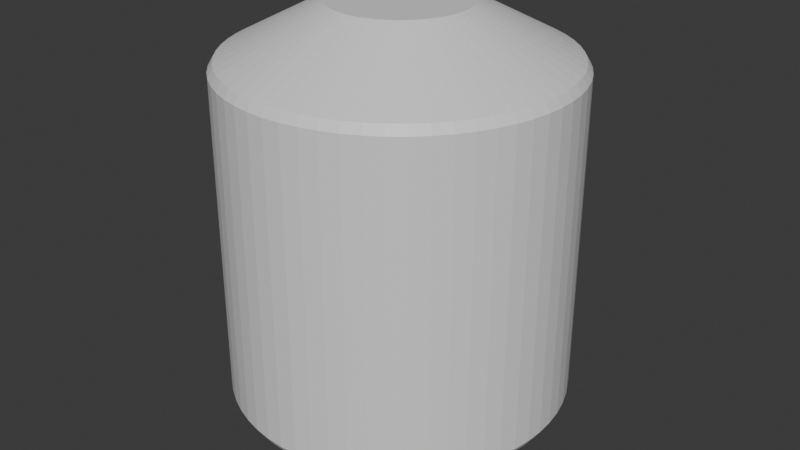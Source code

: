 # Source: module.blend  (saved by Blender 4.3.34; exported with 4.5.12 LTS)
import bpy
from mathutils import Matrix  # noqa: F401  (used for matrix-valued properties, if any)

bpy.ops.wm.read_factory_settings(use_empty=True)
scene = bpy.context.scene
scene.name = 'Scene'

# ---- collections
col_collection = bpy.data.collections.new('Collection'); scene.collection.children.link(col_collection)

# ---- materials (node trees are filled in below, after node groups)
mat_module_material = bpy.data.materials.new('module_material')

# ---- material node trees
mat_module_material.use_nodes = True; mat_module_material.node_tree.nodes.clear()
_N = mat_module_material.node_tree.nodes; _L = mat_module_material.node_tree.links
n0 = _N.new('ShaderNodeBsdfPrincipled'); n0.name = 'Principled BSDF'; n0.location = (10, 300)
n1 = _N.new('ShaderNodeOutputMaterial'); n1.name = 'Material Output'; n1.location = (300, 300)
_L.new(n0.outputs[0], n1.inputs[0])
n1.is_active_output = True

# ---- world
world_world = bpy.data.worlds.new('World'); scene.world = world_world
world_world.use_nodes = True; world_world.node_tree.nodes.clear()
_N = world_world.node_tree.nodes; _L = world_world.node_tree.links
n0 = _N.new('ShaderNodeOutputWorld'); n0.name = 'World Output'; n0.location = (300, 300)
n1 = _N.new('ShaderNodeBackground'); n1.name = 'Background'; n1.location = (10, 300)
n1.inputs[0].default_value = (0.05088, 0.05088, 0.05088, 1.0)
_L.new(n1.outputs[0], n0.inputs[0])
n0.is_active_output = True
world_world.color = (0.05088, 0.05088, 0.05088)
world_world.sun_shadow_jitter_overblur = 0.0

# ---- meshes
me_cylinder = bpy.data.meshes.new('Cylinder')
me_cylinder.from_pydata([(4.069e-10, 0.9697, -1.0), (4.087e-10, 0.9695, 1.0), (0.1014, 0.9643, -1.0), (0.1013, 0.9642, 1.0), (0.2016, 0.9485, -1.0), (0.2016, 0.9483, 1.0), (0.2996, 0.9222, -1.0), (0.2996, 0.9221, 1.0), (0.3944, 0.8858, -1.0), (0.3943, 0.8857, 1.0), (0.4848, 0.8398, -1.0), (0.4848, 0.8396, 1.0), (0.57, 0.7845, -1.0), (0.5699, 0.7844, 1.0), (0.6488, 0.7206, -1.0), (0.6487, 0.7205, 1.0), (0.7206, 0.6488, -1.0), (0.7205, 0.6487, 1.0), (0.7845, 0.57, -1.0), (0.7844, 0.5699, 1.0), (0.8398, 0.4848, -1.0), (0.8396, 0.4848, 1.0), (0.8858, 0.3944, -1.0), (0.8857, 0.3943, 1.0), (0.9222, 0.2996, -1.0), (0.9221, 0.2996, 1.0), (0.9485, 0.2016, -1.0), (0.9483, 0.2016, 1.0), (0.9643, 0.1014, -1.0), (0.9642, 0.1013, 1.0), (0.9697, 9.042e-11, -1.0), (0.9695, 9.082e-11, 1.0), (0.9643, -0.1014, -1.0), (0.9642, -0.1013, 1.0), (0.9485, -0.2016, -1.0), (0.9483, -0.2016, 1.0), (0.9222, -0.2996, -1.0), (0.9221, -0.2996, 1.0), (0.8858, -0.3944, -1.0), (0.8857, -0.3943, 1.0), (0.8398, -0.4848, -1.0), (0.8396, -0.4848, 1.0), (0.7845, -0.57, -1.0), (0.7844, -0.5699, 1.0), (0.7206, -0.6488, -1.0), (0.7205, -0.6487, 1.0), (0.6488, -0.7206, -1.0), (0.6487, -0.7205, 1.0), (0.57, -0.7845, -1.0), (0.5699, -0.7844, 1.0), (0.4848, -0.8398, -1.0), (0.4848, -0.8396, 1.0), (0.3944, -0.8858, -1.0), (0.3943, -0.8857, 1.0), (0.2996, -0.9222, -1.0), (0.2996, -0.9221, 1.0), (0.2016, -0.9485, -1.0), (0.2016, -0.9483, 1.0), (0.1014, -0.9643, -1.0), (0.1013, -0.9642, 1.0), (4.069e-10, -0.9697, -1.0), (4.087e-10, -0.9695, 1.0), (-0.1014, -0.9643, -1.0), (-0.1013, -0.9642, 1.0), (-0.2016, -0.9485, -1.0), (-0.2016, -0.9483, 1.0), (-0.2996, -0.9222, -1.0), (-0.2996, -0.9221, 1.0), (-0.3944, -0.8858, -1.0), (-0.3943, -0.8857, 1.0), (-0.4848, -0.8398, -1.0), (-0.4848, -0.8396, 1.0), (-0.57, -0.7845, -1.0), (-0.5699, -0.7844, 1.0), (-0.6488, -0.7206, -1.0), (-0.6487, -0.7205, 1.0), (-0.7206, -0.6488, -1.0), (-0.7205, -0.6487, 1.0), (-0.7845, -0.57, -1.0), (-0.7844, -0.5699, 1.0), (-0.8398, -0.4848, -1.0), (-0.8396, -0.4848, 1.0), (-0.8858, -0.3944, -1.0), (-0.8857, -0.3943, 1.0), (-0.9222, -0.2996, -1.0), (-0.9221, -0.2996, 1.0), (-0.9485, -0.2016, -1.0), (-0.9483, -0.2016, 1.0), (-0.9643, -0.1014, -1.0), (-0.9642, -0.1013, 1.0), (-0.9697, 9.042e-11, -1.0), (-0.9695, 9.082e-11, 1.0), (-0.9643, 0.1014, -1.0), (-0.9642, 0.1013, 1.0), (-0.9485, 0.2016, -1.0), (-0.9483, 0.2016, 1.0), (-0.9222, 0.2996, -1.0), (-0.9221, 0.2996, 1.0), (-0.8858, 0.3944, -1.0), (-0.8857, 0.3943, 1.0), (-0.8398, 0.4848, -1.0), (-0.8396, 0.4848, 1.0), (-0.7845, 0.57, -1.0), (-0.7844, 0.5699, 1.0), (-0.7206, 0.6488, -1.0), (-0.7205, 0.6487, 1.0), (-0.6488, 0.7206, -1.0), (-0.6487, 0.7205, 1.0), (-0.57, 0.7845, -1.0), (-0.5699, 0.7844, 1.0), (-0.4848, 0.8398, -1.0), (-0.4848, 0.8396, 1.0), (-0.3944, 0.8858, -1.0), (-0.3943, 0.8857, 1.0), (-0.2996, 0.9222, -1.0), (-0.2996, 0.9221, 1.0), (-0.2016, 0.9485, -1.0), (-0.2016, 0.9483, 1.0), (-0.1014, 0.9643, -1.0), (-0.1013, 0.9642, 1.0), (5.691e-09, 0.4, 1.3), (0.04181, 0.3978, 1.3), (0.08316, 0.3913, 1.3), (0.1236, 0.3804, 1.3), (0.1627, 0.3654, 1.3), (0.2, 0.3464, 1.3), (0.2351, 0.3236, 1.3), (0.2677, 0.2973, 1.3), (0.2973, 0.2677, 1.3), (0.3236, 0.2351, 1.3), (0.3464, 0.2, 1.3), (0.3654, 0.1627, 1.3), (0.3804, 0.1236, 1.3), (0.3913, 0.08316, 1.3), (0.3978, 0.04181, 1.3), (0.4, 1.788e-09, 1.3), (0.3978, -0.04181, 1.3), (0.3913, -0.08316, 1.3), (0.3804, -0.1236, 1.3), (0.3654, -0.1627, 1.3), (0.3464, -0.2, 1.3), (0.3236, -0.2351, 1.3), (0.2973, -0.2677, 1.3), (0.2677, -0.2973, 1.3), (0.2351, -0.3236, 1.3), (0.2, -0.3464, 1.3), (0.1627, -0.3654, 1.3), (0.1236, -0.3804, 1.3), (0.08316, -0.3913, 1.3), (0.04181, -0.3978, 1.3), (5.691e-09, -0.4, 1.3), (-0.04181, -0.3978, 1.3), (-0.08316, -0.3913, 1.3), (-0.1236, -0.3804, 1.3), (-0.1627, -0.3654, 1.3), (-0.2, -0.3464, 1.3), (-0.2351, -0.3236, 1.3), (-0.2677, -0.2973, 1.3), (-0.2973, -0.2677, 1.3), (-0.3236, -0.2351, 1.3), (-0.3464, -0.2, 1.3), (-0.3654, -0.1627, 1.3), (-0.3804, -0.1236, 1.3), (-0.3913, -0.08316, 1.3), (-0.3978, -0.04181, 1.3), (-0.4, 1.788e-09, 1.3), (-0.3978, 0.04181, 1.3), (-0.3913, 0.08316, 1.3), (-0.3804, 0.1236, 1.3), (-0.3654, 0.1627, 1.3), (-0.3464, 0.2, 1.3), (-0.3236, 0.2351, 1.3), (-0.2973, 0.2677, 1.3), (-0.2677, 0.2973, 1.3), (-0.2351, 0.3236, 1.3), (-0.2, 0.3464, 1.3), (-0.1627, 0.3654, 1.3), (-0.1236, 0.3804, 1.3), (-0.08316, 0.3913, 1.3), (-0.04181, 0.3978, 1.3), (9.642e-09, 0.4, -1.3), (0.04181, 0.3978, -1.3), (0.08316, 0.3913, -1.3), (0.1236, 0.3804, -1.3), (0.1627, 0.3654, -1.3), (0.2, 0.3464, -1.3), (0.2351, 0.3236, -1.3), (0.2677, 0.2973, -1.3), (0.2973, 0.2677, -1.3), (0.3236, 0.2351, -1.3), (0.3464, 0.2, -1.3), (0.3654, 0.1627, -1.3), (0.3804, 0.1236, -1.3), (0.3913, 0.08316, -1.3), (0.3978, 0.04181, -1.3), (0.4, 1.788e-09, -1.3), (0.3978, -0.04181, -1.3), (0.3913, -0.08316, -1.3), (0.3804, -0.1236, -1.3), (0.3654, -0.1627, -1.3), (0.3464, -0.2, -1.3), (0.3236, -0.2351, -1.3), (0.2973, -0.2677, -1.3), (0.2677, -0.2973, -1.3), (0.2351, -0.3236, -1.3), (0.2, -0.3464, -1.3), (0.1627, -0.3654, -1.3), (0.1236, -0.3804, -1.3), (0.08316, -0.3913, -1.3), (0.04181, -0.3978, -1.3), (9.642e-09, -0.4, -1.3), (-0.04181, -0.3978, -1.3), (-0.08316, -0.3913, -1.3), (-0.1236, -0.3804, -1.3), (-0.1627, -0.3654, -1.3), (-0.2, -0.3464, -1.3), (-0.2351, -0.3236, -1.3), (-0.2677, -0.2973, -1.3), (-0.2973, -0.2677, -1.3), (-0.3236, -0.2351, -1.3), (-0.3464, -0.2, -1.3), (-0.3654, -0.1627, -1.3), (-0.3804, -0.1236, -1.3), (-0.3913, -0.08316, -1.3), (-0.3978, -0.04181, -1.3), (-0.4, 1.788e-09, -1.3), (-0.3978, 0.04181, -1.3), (-0.3913, 0.08316, -1.3), (-0.3804, 0.1236, -1.3), (-0.3654, 0.1627, -1.3), (-0.3464, 0.2, -1.3), (-0.3236, 0.2351, -1.3), (-0.2973, 0.2677, -1.3), (-0.2677, 0.2973, -1.3), (-0.2351, 0.3236, -1.3), (-0.2, 0.3464, -1.3), (-0.1627, 0.3654, -1.3), (-0.1236, 0.3804, -1.3), (-0.08316, 0.3913, -1.3), (-0.04181, 0.3978, -1.3), (0.0, 1.0, 0.95), (0.1045, 0.9945, 0.95), (0.2079, 0.9781, 0.95), (0.309, 0.9511, 0.95), (0.4067, 0.9135, 0.95), (0.5, 0.866, 0.95), (0.5878, 0.809, 0.95), (0.6691, 0.7431, 0.95), (0.7431, 0.6691, 0.95), (0.809, 0.5878, 0.95), (0.866, 0.5, 0.95), (0.9135, 0.4067, 0.95), (0.9511, 0.309, 0.95), (0.9781, 0.2079, 0.95), (0.9945, 0.1045, 0.95), (1.0, 0.0, 0.95), (0.9945, -0.1045, 0.95), (0.9781, -0.2079, 0.95), (0.9511, -0.309, 0.95), (0.9135, -0.4067, 0.95), (0.866, -0.5, 0.95), (0.809, -0.5878, 0.95), (0.7431, -0.6691, 0.95), (0.6691, -0.7431, 0.95), (0.5878, -0.809, 0.95), (0.5, -0.866, 0.95), (0.4067, -0.9135, 0.95), (0.309, -0.9511, 0.95), (0.2079, -0.9781, 0.95), (0.1045, -0.9945, 0.95), (0.0, -1.0, 0.95), (-0.1045, -0.9945, 0.95), (-0.2079, -0.9781, 0.95), (-0.309, -0.9511, 0.95), (-0.4067, -0.9135, 0.95), (-0.5, -0.866, 0.95), (-0.5878, -0.809, 0.95), (-0.6691, -0.7431, 0.95), (-0.7431, -0.6691, 0.95), (-0.809, -0.5878, 0.95), (-0.866, -0.5, 0.95), (-0.9135, -0.4067, 0.95), (-0.9511, -0.309, 0.95), (-0.9781, -0.2079, 0.95), (-0.9945, -0.1045, 0.95), (-1.0, 0.0, 0.95), (-0.9945, 0.1045, 0.95), (-0.9781, 0.2079, 0.95), (-0.9511, 0.309, 0.95), (-0.9135, 0.4067, 0.95), (-0.866, 0.5, 0.95), (-0.809, 0.5878, 0.95), (-0.7431, 0.6691, 0.95), (-0.6691, 0.7431, 0.95), (-0.5878, 0.809, 0.95), (-0.5, 0.866, 0.95), (-0.4067, 0.9135, 0.95), (-0.309, 0.9511, 0.95), (-0.2079, 0.9781, 0.95), (-0.1045, 0.9945, 0.95), (0.1045, 0.9945, -0.9501), (0.2079, 0.9781, -0.9501), (0.309, 0.9511, -0.9501), (0.4067, 0.9135, -0.9501), (0.5, 0.866, -0.9501), (0.5878, 0.809, -0.9501), (0.6691, 0.7431, -0.9501), (0.7431, 0.6691, -0.9501), (0.809, 0.5878, -0.9501), (0.866, 0.5, -0.9501), (0.9135, 0.4067, -0.9501), (0.9511, 0.309, -0.9501), (0.9781, 0.2079, -0.9501), (0.9945, 0.1045, -0.9501), (1.0, 0.0, -0.9501), (0.9945, -0.1045, -0.9501), (0.9781, -0.2079, -0.9501), (0.9511, -0.309, -0.9501), (0.9135, -0.4067, -0.9501), (0.866, -0.5, -0.9501), (0.809, -0.5878, -0.9501), (0.7431, -0.6691, -0.9501), (0.6691, -0.7431, -0.9501), (0.5878, -0.809, -0.9501), (0.5, -0.866, -0.9501), (0.4067, -0.9135, -0.9501), (0.309, -0.9511, -0.9501), (0.2079, -0.9781, -0.9501), (0.1045, -0.9945, -0.9501), (0.0, -1.0, -0.9501), (-0.1045, -0.9945, -0.9501), (-0.2079, -0.9781, -0.9501), (-0.309, -0.9511, -0.9501), (-0.4067, -0.9135, -0.9501), (-0.5, -0.866, -0.9501), (-0.5878, -0.809, -0.9501), (-0.6691, -0.7431, -0.9501), (-0.7431, -0.6691, -0.9501), (-0.809, -0.5878, -0.9501), (-0.866, -0.5, -0.9501), (-0.9135, -0.4067, -0.9501), (-0.9511, -0.309, -0.9501), (-0.9781, -0.2079, -0.9501), (-0.9945, -0.1045, -0.9501), (-1.0, 0.0, -0.9501), (-0.9945, 0.1045, -0.9501), (-0.9781, 0.2079, -0.9501), (-0.9511, 0.309, -0.9501), (-0.9135, 0.4067, -0.9501), (-0.866, 0.5, -0.9501), (-0.809, 0.5878, -0.9501), (-0.7431, 0.6691, -0.9501), (-0.6691, 0.7431, -0.9501), (-0.5878, 0.809, -0.9501), (-0.5, 0.866, -0.9501), (-0.4067, 0.9135, -0.9501), (-0.309, 0.9511, -0.9501), (-0.2079, 0.9781, -0.9501), (-0.1045, 0.9945, -0.9501), (0.0, 1.0, -0.9501)], [], [(240, 1, 3, 241), (241, 3, 5, 242), (242, 5, 7, 243), (243, 7, 9, 244), (244, 9, 11, 245), (245, 11, 13, 246), (246, 13, 15, 247), (247, 15, 17, 248), (248, 17, 19, 249), (249, 19, 21, 250), (250, 21, 23, 251), (251, 23, 25, 252), (252, 25, 27, 253), (253, 27, 29, 254), (254, 29, 31, 255), (255, 31, 33, 256), (256, 33, 35, 257), (257, 35, 37, 258), (258, 37, 39, 259), (259, 39, 41, 260), (260, 41, 43, 261), (261, 43, 45, 262), (262, 45, 47, 263), (263, 47, 49, 264), (264, 49, 51, 265), (265, 51, 53, 266), (266, 53, 55, 267), (267, 55, 57, 268), (268, 57, 59, 269), (269, 59, 61, 270), (270, 61, 63, 271), (271, 63, 65, 272), (272, 65, 67, 273), (273, 67, 69, 274), (274, 69, 71, 275), (275, 71, 73, 276), (276, 73, 75, 277), (277, 75, 77, 278), (278, 77, 79, 279), (279, 79, 81, 280), (280, 81, 83, 281), (281, 83, 85, 282), (282, 85, 87, 283), (283, 87, 89, 284), (284, 89, 91, 285), (285, 91, 93, 286), (286, 93, 95, 287), (287, 95, 97, 288), (288, 97, 99, 289), (289, 99, 101, 290), (290, 101, 103, 291), (291, 103, 105, 292), (292, 105, 107, 293), (293, 107, 109, 294), (294, 109, 111, 295), (295, 111, 113, 296), (296, 113, 115, 297), (297, 115, 117, 298), (45, 43, 141, 142), (298, 117, 119, 299), (299, 119, 1, 240), (60, 62, 211, 210), (121, 120, 179, 178, 177, 176, 175, 174, 173, 172, 171, 170, 169, 168, 167, 166, 165, 164, 163, 162, 161, 160, 159, 158, 157, 156, 155, 154, 153, 152, 151, 150, 149, 148, 147, 146, 145, 144, 143, 142, 141, 140, 139, 138, 137, 136, 135, 134, 133, 132, 131, 130, 129, 128, 127, 126, 125, 124, 123, 122), (115, 113, 176, 177), (63, 61, 150, 151), (11, 9, 124, 125), (81, 79, 159, 160), (29, 27, 133, 134), (99, 97, 168, 169), (47, 45, 142, 143), (117, 115, 177, 178), (65, 63, 151, 152), (13, 11, 125, 126), (83, 81, 160, 161), (31, 29, 134, 135), (101, 99, 169, 170), (49, 47, 143, 144), (119, 117, 178, 179), (67, 65, 152, 153), (15, 13, 126, 127), (85, 83, 161, 162), (33, 31, 135, 136), (103, 101, 170, 171), (51, 49, 144, 145), (1, 119, 179, 120), (69, 67, 153, 154), (17, 15, 127, 128), (87, 85, 162, 163), (35, 33, 136, 137), (105, 103, 171, 172), (53, 51, 145, 146), (71, 69, 154, 155), (19, 17, 128, 129), (89, 87, 163, 164), (37, 35, 137, 138), (107, 105, 172, 173), (3, 1, 120, 121), (55, 53, 146, 147), (73, 71, 155, 156), (21, 19, 129, 130), (91, 89, 164, 165), (39, 37, 138, 139), (109, 107, 173, 174), (57, 55, 147, 148), (5, 3, 121, 122), (75, 73, 156, 157), (23, 21, 130, 131), (93, 91, 165, 166), (41, 39, 139, 140), (111, 109, 174, 175), (59, 57, 148, 149), (7, 5, 122, 123), (77, 75, 157, 158), (25, 23, 131, 132), (95, 93, 166, 167), (43, 41, 140, 141), (113, 111, 175, 176), (61, 59, 149, 150), (9, 7, 123, 124), (79, 77, 158, 159), (27, 25, 132, 133), (97, 95, 167, 168), (180, 181, 182, 183, 184, 185, 186, 187, 188, 189, 190, 191, 192, 193, 194, 195, 196, 197, 198, 199, 200, 201, 202, 203, 204, 205, 206, 207, 208, 209, 210, 211, 212, 213, 214, 215, 216, 217, 218, 219, 220, 221, 222, 223, 224, 225, 226, 227, 228, 229, 230, 231, 232, 233, 234, 235, 236, 237, 238, 239), (8, 10, 185, 184), (78, 80, 220, 219), (26, 28, 194, 193), (96, 98, 229, 228), (44, 46, 203, 202), (114, 116, 238, 237), (62, 64, 212, 211), (10, 12, 186, 185), (80, 82, 221, 220), (28, 30, 195, 194), (98, 100, 230, 229), (46, 48, 204, 203), (116, 118, 239, 238), (64, 66, 213, 212), (12, 14, 187, 186), (82, 84, 222, 221), (30, 32, 196, 195), (100, 102, 231, 230), (48, 50, 205, 204), (118, 0, 180, 239), (66, 68, 214, 213), (14, 16, 188, 187), (84, 86, 223, 222), (32, 34, 197, 196), (102, 104, 232, 231), (50, 52, 206, 205), (68, 70, 215, 214), (16, 18, 189, 188), (86, 88, 224, 223), (34, 36, 198, 197), (104, 106, 233, 232), (0, 2, 181, 180), (52, 54, 207, 206), (70, 72, 216, 215), (18, 20, 190, 189), (88, 90, 225, 224), (36, 38, 199, 198), (106, 108, 234, 233), (54, 56, 208, 207), (2, 4, 182, 181), (72, 74, 217, 216), (20, 22, 191, 190), (90, 92, 226, 225), (38, 40, 200, 199), (108, 110, 235, 234), (56, 58, 209, 208), (4, 6, 183, 182), (74, 76, 218, 217), (22, 24, 192, 191), (92, 94, 227, 226), (40, 42, 201, 200), (110, 112, 236, 235), (58, 60, 210, 209), (6, 8, 184, 183), (76, 78, 219, 218), (24, 26, 193, 192), (94, 96, 228, 227), (42, 44, 202, 201), (112, 114, 237, 236), (358, 299, 240, 359), (357, 298, 299, 358), (356, 297, 298, 357), (355, 296, 297, 356), (354, 295, 296, 355), (353, 294, 295, 354), (352, 293, 294, 353), (351, 292, 293, 352), (350, 291, 292, 351), (349, 290, 291, 350), (348, 289, 290, 349), (347, 288, 289, 348), (346, 287, 288, 347), (345, 286, 287, 346), (344, 285, 286, 345), (343, 284, 285, 344), (342, 283, 284, 343), (341, 282, 283, 342), (340, 281, 282, 341), (339, 280, 281, 340), (338, 279, 280, 339), (337, 278, 279, 338), (336, 277, 278, 337), (335, 276, 277, 336), (334, 275, 276, 335), (333, 274, 275, 334), (332, 273, 274, 333), (331, 272, 273, 332), (330, 271, 272, 331), (329, 270, 271, 330), (328, 269, 270, 329), (327, 268, 269, 328), (326, 267, 268, 327), (325, 266, 267, 326), (324, 265, 266, 325), (323, 264, 265, 324), (322, 263, 264, 323), (321, 262, 263, 322), (320, 261, 262, 321), (319, 260, 261, 320), (318, 259, 260, 319), (317, 258, 259, 318), (316, 257, 258, 317), (315, 256, 257, 316), (314, 255, 256, 315), (313, 254, 255, 314), (312, 253, 254, 313), (311, 252, 253, 312), (310, 251, 252, 311), (309, 250, 251, 310), (308, 249, 250, 309), (307, 248, 249, 308), (306, 247, 248, 307), (305, 246, 247, 306), (304, 245, 246, 305), (303, 244, 245, 304), (302, 243, 244, 303), (301, 242, 243, 302), (300, 241, 242, 301), (359, 240, 241, 300), (0, 359, 300, 2), (2, 300, 301, 4), (4, 301, 302, 6), (6, 302, 303, 8), (8, 303, 304, 10), (10, 304, 305, 12), (12, 305, 306, 14), (14, 306, 307, 16), (16, 307, 308, 18), (18, 308, 309, 20), (20, 309, 310, 22), (22, 310, 311, 24), (24, 311, 312, 26), (26, 312, 313, 28), (28, 313, 314, 30), (30, 314, 315, 32), (32, 315, 316, 34), (34, 316, 317, 36), (36, 317, 318, 38), (38, 318, 319, 40), (40, 319, 320, 42), (42, 320, 321, 44), (44, 321, 322, 46), (46, 322, 323, 48), (48, 323, 324, 50), (50, 324, 325, 52), (52, 325, 326, 54), (54, 326, 327, 56), (56, 327, 328, 58), (58, 328, 329, 60), (60, 329, 330, 62), (62, 330, 331, 64), (64, 331, 332, 66), (66, 332, 333, 68), (68, 333, 334, 70), (70, 334, 335, 72), (72, 335, 336, 74), (74, 336, 337, 76), (76, 337, 338, 78), (78, 338, 339, 80), (80, 339, 340, 82), (82, 340, 341, 84), (84, 341, 342, 86), (86, 342, 343, 88), (88, 343, 344, 90), (90, 344, 345, 92), (92, 345, 346, 94), (94, 346, 347, 96), (96, 347, 348, 98), (98, 348, 349, 100), (100, 349, 350, 102), (102, 350, 351, 104), (104, 351, 352, 106), (106, 352, 353, 108), (108, 353, 354, 110), (110, 354, 355, 112), (112, 355, 356, 114), (114, 356, 357, 116), (116, 357, 358, 118), (118, 358, 359, 0)])
_uv = me_cylinder.uv_layers.new(name='UVMap')
_uv.uv.foreach_set('vector', [1.0, 0.975, 1.0, 1.0, 0.9833, 1.0, 0.9833, 0.975, 0.9833, 0.975, 0.9833, 1.0, 0.9667, 1.0, 0.9667, 0.975, 0.9667, 0.975, 0.9667, 1.0, 0.95, 1.0, 0.95, 0.975, 0.95, 0.975, 0.95, 1.0, 0.9333, 1.0, 0.9333, 0.975, 0.9333, 0.975, 0.9333, 1.0, 0.9167, 1.0, 0.9167, 0.975, 0.9167, 0.975, 0.9167, 1.0, 0.9, 1.0, 0.9, 0.975, 0.9, 0.975, 0.9, 1.0, 0.8833, 1.0, 0.8833, 0.975, 0.8833, 0.975, 0.8833, 1.0, 0.8667, 1.0, 0.8667, 0.975, 0.8667, 0.975, 0.8667, 1.0, 0.85, 1.0, 0.85, 0.975, 0.85, 0.975, 0.85, 1.0, 0.8333, 1.0, 0.8333, 0.975, 0.8333, 0.975, 0.8333, 1.0, 0.8167, 1.0, 0.8167, 0.975, 0.8167, 0.975, 0.8167, 1.0, 0.8, 1.0, 0.8, 0.975, 0.8, 0.975, 0.8, 1.0, 0.7833, 1.0, 0.7833, 0.975, 0.7833, 0.975, 0.7833, 1.0, 0.7667, 1.0, 0.7667, 0.975, 0.7667, 0.975, 0.7667, 1.0, 0.75, 1.0, 0.75, 0.975, 0.75, 0.975, 0.75, 1.0, 0.7333, 1.0, 0.7333, 0.975, 0.7333, 0.975, 0.7333, 1.0, 0.7167, 1.0, 0.7167, 0.975, 0.7167, 0.975, 0.7167, 1.0, 0.7, 1.0, 0.7, 0.975, 0.7, 0.975, 0.7, 1.0, 0.6833, 1.0, 0.6833, 0.975, 0.6833, 0.975, 0.6833, 1.0, 0.6667, 1.0, 0.6667, 0.975, 0.6667, 0.975, 0.6667, 1.0, 0.65, 1.0, 0.65, 0.975, 0.65, 0.975, 0.65, 1.0, 0.6333, 1.0, 0.6333, 0.975, 0.6333, 0.975, 0.6333, 1.0, 0.6167, 1.0, 0.6167, 0.975, 0.6167, 0.975, 0.6167, 1.0, 0.6, 1.0, 0.6, 0.975, 0.6, 0.975, 0.6, 1.0, 0.5833, 1.0, 0.5833, 0.975, 0.5833, 0.975, 0.5833, 1.0, 0.5667, 1.0, 0.5667, 0.975, 0.5667, 0.975, 0.5667, 1.0, 0.55, 1.0, 0.55, 0.975, 0.55, 0.975, 0.55, 1.0, 0.5333, 1.0, 0.5333, 0.975, 0.5333, 0.975, 0.5333, 1.0, 0.5167, 1.0, 0.5167, 0.975, 0.5167, 0.975, 0.5167, 1.0, 0.5, 1.0, 0.5, 0.975, 0.5, 0.975, 0.5, 1.0, 0.4833, 1.0, 0.4833, 0.975, 0.4833, 0.975, 0.4833, 1.0, 0.4667, 1.0, 0.4667, 0.975, 0.4667, 0.975, 0.4667, 1.0, 0.45, 1.0, 0.45, 0.975, 0.45, 0.975, 0.45, 1.0, 0.4333, 1.0, 0.4333, 0.975, 0.4333, 0.975, 0.4333, 1.0, 0.4167, 1.0, 0.4167, 0.975, 0.4167, 0.975, 0.4167, 1.0, 0.4, 1.0, 0.4, 0.975, 0.4, 0.975, 0.4, 1.0, 0.3833, 1.0, 0.3833, 0.975, 0.3833, 0.975, 0.3833, 1.0, 0.3667, 1.0, 0.3667, 0.975, 0.3667, 0.975, 0.3667, 1.0, 0.35, 1.0, 0.35, 0.975, 0.35, 0.975, 0.35, 1.0, 0.3333, 1.0, 0.3333, 0.975, 0.3333, 0.975, 0.3333, 1.0, 0.3167, 1.0, 0.3167, 0.975, 0.3167, 0.975, 0.3167, 1.0, 0.3, 1.0, 0.3, 0.975, 0.3, 0.975, 0.3, 1.0, 0.2833, 1.0, 0.2833, 0.975, 0.2833, 0.975, 0.2833, 1.0, 0.2667, 1.0, 0.2667, 0.975, 0.2667, 0.975, 0.2667, 1.0, 0.25, 1.0, 0.25, 0.975, 0.25, 0.975, 0.25, 1.0, 0.2333, 1.0, 0.2333, 0.975, 0.2333, 0.975, 0.2333, 1.0, 0.2167, 1.0, 0.2167, 0.975, 0.2167, 0.975, 0.2167, 1.0, 0.2, 1.0, 0.2, 0.975, 0.2, 0.975, 0.2, 1.0, 0.1833, 1.0, 0.1833, 0.975, 0.1833, 0.975, 0.1833, 1.0, 0.1667, 1.0, 0.1667, 0.975, 0.1667, 0.975, 0.1667, 1.0, 0.15, 1.0, 0.15, 0.975, 0.15, 0.975, 0.15, 1.0, 0.1333, 1.0, 0.1333, 0.975, 0.1333, 0.975, 0.1333, 1.0, 0.1167, 1.0, 0.1167, 0.975, 0.1167, 0.975, 0.1167, 1.0, 0.1, 1.0, 0.1, 0.975, 0.1, 0.975, 0.1, 1.0, 0.08333, 1.0, 0.08333, 0.975, 0.08333, 0.975, 0.08333, 1.0, 0.06667, 1.0, 0.06667, 0.975, 0.06667, 0.975, 0.06667, 1.0, 0.05, 1.0, 0.05, 0.975, 0.05, 0.975, 0.05, 1.0, 0.03333, 1.0, 0.03333, 0.975, 0.6333, 1.0, 0.65, 1.0, 0.65, 1.0, 0.6333, 1.0, 0.03333, 0.975, 0.03333, 1.0, 0.01667, 1.0, 0.01667, 0.975, 0.01667, 0.975, 0.01667, 1.0, 2.794e-07, 1.0, 2.794e-07, 0.975, 0.5, 0.5, 0.4833, 0.5, 0.4833, 0.5, 0.5, 0.5, 0.2751, 0.4887, 0.25, 0.49, 0.2249, 0.4887, 0.2001, 0.4848, 0.1758, 0.4783, 0.1524, 0.4693, 0.13, 0.4578, 0.1089, 0.4442, 0.08941, 0.4284, 0.07165, 0.4106, 0.05584, 0.3911, 0.04215, 0.37, 0.03075, 0.3476, 0.02175, 0.3242, 0.01524, 0.2999, 0.01131, 0.2751, 0.01, 0.25, 0.01131, 0.2249, 0.01524, 0.2001, 0.02175, 0.1758, 0.03075, 0.1524, 0.04215, 0.13, 0.05584, 0.1089, 0.07165, 0.08941, 0.08941, 0.07165, 0.1089, 0.05584, 0.13, 0.04215, 0.1524, 0.03075, 0.1758, 0.02175, 0.2001, 0.01524, 0.2249, 0.01131, 0.25, 0.01, 0.2751, 0.01131, 0.2999, 0.01524, 0.3242, 0.02175, 0.3476, 0.03075, 0.37, 0.04215, 0.3911, 0.05584, 0.4106, 0.07165, 0.4284, 0.08941, 0.4442, 0.1089, 0.4578, 0.13, 0.4693, 0.1524, 0.4783, 0.1758, 0.4848, 0.2001, 0.4887, 0.2249, 0.49, 0.25, 0.4887, 0.2751, 0.4848, 0.2999, 0.4783, 0.3242, 0.4693, 0.3476, 0.4578, 0.37, 0.4442, 0.3911, 0.4284, 0.4106, 0.4106, 0.4284, 0.3911, 0.4442, 0.37, 0.4578, 0.3476, 0.4693, 0.3242, 0.4783, 0.2999, 0.4848, 0.05, 1.0, 0.06667, 1.0, 0.06667, 1.0, 0.05, 1.0, 0.4833, 1.0, 0.5, 1.0, 0.5, 1.0, 0.4833, 1.0, 0.9167, 1.0, 0.9333, 1.0, 0.9333, 1.0, 0.9167, 1.0, 0.3333, 1.0, 0.35, 1.0, 0.35, 1.0, 0.3333, 1.0, 0.7667, 1.0, 0.7833, 1.0, 0.7833, 1.0, 0.7667, 1.0, 0.1833, 1.0, 0.2, 1.0, 0.2, 1.0, 0.1833, 1.0, 0.6167, 1.0, 0.6333, 1.0, 0.6333, 1.0, 0.6167, 1.0, 0.03333, 1.0, 0.05, 1.0, 0.05, 1.0, 0.03333, 1.0, 0.4667, 1.0, 0.4833, 1.0, 0.4833, 1.0, 0.4667, 1.0, 0.9, 1.0, 0.9167, 1.0, 0.9167, 1.0, 0.9, 1.0, 0.3167, 1.0, 0.3333, 1.0, 0.3333, 1.0, 0.3167, 1.0, 0.75, 1.0, 0.7667, 1.0, 0.7667, 1.0, 0.75, 1.0, 0.1667, 1.0, 0.1833, 1.0, 0.1833, 1.0, 0.1667, 1.0, 0.6, 1.0, 0.6167, 1.0, 0.6167, 1.0, 0.6, 1.0, 0.01667, 1.0, 0.03333, 1.0, 0.03333, 1.0, 0.01667, 1.0, 0.45, 1.0, 0.4667, 1.0, 0.4667, 1.0, 0.45, 1.0, 0.8833, 1.0, 0.9, 1.0, 0.9, 1.0, 0.8833, 1.0, 0.3, 1.0, 0.3167, 1.0, 0.3167, 1.0, 0.3, 1.0, 0.7333, 1.0, 0.75, 1.0, 0.75, 1.0, 0.7333, 1.0, 0.15, 1.0, 0.1667, 1.0, 0.1667, 1.0, 0.15, 1.0, 0.5833, 1.0, 0.6, 1.0, 0.6, 1.0, 0.5833, 1.0, 2.794e-07, 1.0, 0.01667, 1.0, 0.01667, 1.0, 2.794e-07, 1.0, 0.4333, 1.0, 0.45, 1.0, 0.45, 1.0, 0.4333, 1.0, 0.8667, 1.0, 0.8833, 1.0, 0.8833, 1.0, 0.8667, 1.0, 0.2833, 1.0, 0.3, 1.0, 0.3, 1.0, 0.2833, 1.0, 0.7167, 1.0, 0.7333, 1.0, 0.7333, 1.0, 0.7167, 1.0, 0.1333, 1.0, 0.15, 1.0, 0.15, 1.0, 0.1333, 1.0, 0.5667, 1.0, 0.5833, 1.0, 0.5833, 1.0, 0.5667, 1.0, 0.4167, 1.0, 0.4333, 1.0, 0.4333, 1.0, 0.4167, 1.0, 0.85, 1.0, 0.8667, 1.0, 0.8667, 1.0, 0.85, 1.0, 0.2667, 1.0, 0.2833, 1.0, 0.2833, 1.0, 0.2667, 1.0, 0.7, 1.0, 0.7167, 1.0, 0.7167, 1.0, 0.7, 1.0, 0.1167, 1.0, 0.1333, 1.0, 0.1333, 1.0, 0.1167, 1.0, 0.9833, 1.0, 1.0, 1.0, 1.0, 1.0, 0.9833, 1.0, 0.55, 1.0, 0.5667, 1.0, 0.5667, 1.0, 0.55, 1.0, 0.4, 1.0, 0.4167, 1.0, 0.4167, 1.0, 0.4, 1.0, 0.8333, 1.0, 0.85, 1.0, 0.85, 1.0, 0.8333, 1.0, 0.25, 1.0, 0.2667, 1.0, 0.2667, 1.0, 0.25, 1.0, 0.6833, 1.0, 0.7, 1.0, 0.7, 1.0, 0.6833, 1.0, 0.1, 1.0, 0.1167, 1.0, 0.1167, 1.0, 0.1, 1.0, 0.5333, 1.0, 0.55, 1.0, 0.55, 1.0, 0.5333, 1.0, 0.9667, 1.0, 0.9833, 1.0, 0.9833, 1.0, 0.9667, 1.0, 0.3833, 1.0, 0.4, 1.0, 0.4, 1.0, 0.3833, 1.0, 0.8167, 1.0, 0.8333, 1.0, 0.8333, 1.0, 0.8167, 1.0, 0.2333, 1.0, 0.25, 1.0, 0.25, 1.0, 0.2333, 1.0, 0.6667, 1.0, 0.6833, 1.0, 0.6833, 1.0, 0.6667, 1.0, 0.08333, 1.0, 0.1, 1.0, 0.1, 1.0, 0.08333, 1.0, 0.5167, 1.0, 0.5333, 1.0, 0.5333, 1.0, 0.5167, 1.0, 0.95, 1.0, 0.9667, 1.0, 0.9667, 1.0, 0.95, 1.0, 0.3667, 1.0, 0.3833, 1.0, 0.3833, 1.0, 0.3667, 1.0, 0.8, 1.0, 0.8167, 1.0, 0.8167, 1.0, 0.8, 1.0, 0.2167, 1.0, 0.2333, 1.0, 0.2333, 1.0, 0.2167, 1.0, 0.65, 1.0, 0.6667, 1.0, 0.6667, 1.0, 0.65, 1.0, 0.06667, 1.0, 0.08333, 1.0, 0.08333, 1.0, 0.06667, 1.0, 0.5, 1.0, 0.5167, 1.0, 0.5167, 1.0, 0.5, 1.0, 0.9333, 1.0, 0.95, 1.0, 0.95, 1.0, 0.9333, 1.0, 0.35, 1.0, 0.3667, 1.0, 0.3667, 1.0, 0.35, 1.0, 0.7833, 1.0, 0.8, 1.0, 0.8, 1.0, 0.7833, 1.0, 0.2, 1.0, 0.2167, 1.0, 0.2167, 1.0, 0.2, 1.0, 0.75, 0.49, 0.7751, 0.4887, 0.7999, 0.4848, 0.8242, 0.4783, 0.8476, 0.4693, 0.87, 0.4578, 0.8911, 0.4442, 0.9106, 0.4284, 0.9284, 0.4106, 0.9442, 0.3911, 0.9578, 0.37, 0.9693, 0.3476, 0.9783, 0.3242, 0.9848, 0.2999, 0.9887, 0.2751, 0.99, 0.25, 0.9887, 0.2249, 0.9848, 0.2001, 0.9783, 0.1758, 0.9693, 0.1524, 0.9578, 0.13, 0.9442, 0.1089, 0.9284, 0.08941, 0.9106, 0.07165, 0.8911, 0.05584, 0.87, 0.04215, 0.8476, 0.03075, 0.8242, 0.02175, 0.7999, 0.01524, 0.7751, 0.01131, 0.75, 0.01, 0.7249, 0.01131, 0.7001, 0.01524, 0.6758, 0.02175, 0.6524, 0.03075, 0.63, 0.04215, 0.6089, 0.05584, 0.5894, 0.07165, 0.5716, 0.08941, 0.5558, 0.1089, 0.5422, 0.13, 0.5307, 0.1524, 0.5217, 0.1758, 0.5152, 0.2001, 0.5113, 0.2249, 0.51, 0.25, 0.5113, 0.2751, 0.5152, 0.2999, 0.5217, 0.3242, 0.5307, 0.3476, 0.5422, 0.37, 0.5558, 0.3911, 0.5716, 0.4106, 0.5894, 0.4284, 0.6089, 0.4442, 0.63, 0.4578, 0.6524, 0.4693, 0.6758, 0.4783, 0.7001, 0.4848, 0.7249, 0.4887, 0.9333, 0.5, 0.9167, 0.5, 0.9167, 0.5, 0.9333, 0.5, 0.35, 0.5, 0.3333, 0.5, 0.3333, 0.5, 0.35, 0.5, 0.7833, 0.5, 0.7667, 0.5, 0.7667, 0.5, 0.7833, 0.5, 0.2, 0.5, 0.1833, 0.5, 0.1833, 0.5, 0.2, 0.5, 0.6333, 0.5, 0.6167, 0.5, 0.6167, 0.5, 0.6333, 0.5, 0.05, 0.5, 0.03333, 0.5, 0.03333, 0.5, 0.05, 0.5, 0.4833, 0.5, 0.4667, 0.5, 0.4667, 0.5, 0.4833, 0.5, 0.9167, 0.5, 0.9, 0.5, 0.9, 0.5, 0.9167, 0.5, 0.3333, 0.5, 0.3167, 0.5, 0.3167, 0.5, 0.3333, 0.5, 0.7667, 0.5, 0.75, 0.5, 0.75, 0.5, 0.7667, 0.5, 0.1833, 0.5, 0.1667, 0.5, 0.1667, 0.5, 0.1833, 0.5, 0.6167, 0.5, 0.6, 0.5, 0.6, 0.5, 0.6167, 0.5, 0.03333, 0.5, 0.01667, 0.5, 0.01667, 0.5, 0.03333, 0.5, 0.4667, 0.5, 0.45, 0.5, 0.45, 0.5, 0.4667, 0.5, 0.9, 0.5, 0.8833, 0.5, 0.8833, 0.5, 0.9, 0.5, 0.3167, 0.5, 0.3, 0.5, 0.3, 0.5, 0.3167, 0.5, 0.75, 0.5, 0.7333, 0.5, 0.7333, 0.5, 0.75, 0.5, 0.1667, 0.5, 0.15, 0.5, 0.15, 0.5, 0.1667, 0.5, 0.6, 0.5, 0.5833, 0.5, 0.5833, 0.5, 0.6, 0.5, 0.01667, 0.5, 2.794e-07, 0.5, 2.794e-07, 0.5, 0.01667, 0.5, 0.45, 0.5, 0.4333, 0.5, 0.4333, 0.5, 0.45, 0.5, 0.8833, 0.5, 0.8667, 0.5, 0.8667, 0.5, 0.8833, 0.5, 0.3, 0.5, 0.2833, 0.5, 0.2833, 0.5, 0.3, 0.5, 0.7333, 0.5, 0.7167, 0.5, 0.7167, 0.5, 0.7333, 0.5, 0.15, 0.5, 0.1333, 0.5, 0.1333, 0.5, 0.15, 0.5, 0.5833, 0.5, 0.5667, 0.5, 0.5667, 0.5, 0.5833, 0.5, 0.4333, 0.5, 0.4167, 0.5, 0.4167, 0.5, 0.4333, 0.5, 0.8667, 0.5, 0.85, 0.5, 0.85, 0.5, 0.8667, 0.5, 0.2833, 0.5, 0.2667, 0.5, 0.2667, 0.5, 0.2833, 0.5, 0.7167, 0.5, 0.7, 0.5, 0.7, 0.5, 0.7167, 0.5, 0.1333, 0.5, 0.1167, 0.5, 0.1167, 0.5, 0.1333, 0.5, 1.0, 0.5, 0.9833, 0.5, 0.9833, 0.5, 1.0, 0.5, 0.5667, 0.5, 0.55, 0.5, 0.55, 0.5, 0.5667, 0.5, 0.4167, 0.5, 0.4, 0.5, 0.4, 0.5, 0.4167, 0.5, 0.85, 0.5, 0.8333, 0.5, 0.8333, 0.5, 0.85, 0.5, 0.2667, 0.5, 0.25, 0.5, 0.25, 0.5, 0.2667, 0.5, 0.7, 0.5, 0.6833, 0.5, 0.6833, 0.5, 0.7, 0.5, 0.1167, 0.5, 0.1, 0.5, 0.1, 0.5, 0.1167, 0.5, 0.55, 0.5, 0.5333, 0.5, 0.5333, 0.5, 0.55, 0.5, 0.9833, 0.5, 0.9667, 0.5, 0.9667, 0.5, 0.9833, 0.5, 0.4, 0.5, 0.3833, 0.5, 0.3833, 0.5, 0.4, 0.5, 0.8333, 0.5, 0.8167, 0.5, 0.8167, 0.5, 0.8333, 0.5, 0.25, 0.5, 0.2333, 0.5, 0.2333, 0.5, 0.25, 0.5, 0.6833, 0.5, 0.6667, 0.5, 0.6667, 0.5, 0.6833, 0.5, 0.1, 0.5, 0.08333, 0.5, 0.08333, 0.5, 0.1, 0.5, 0.5333, 0.5, 0.5167, 0.5, 0.5167, 0.5, 0.5333, 0.5, 0.9667, 0.5, 0.95, 0.5, 0.95, 0.5, 0.9667, 0.5, 0.3833, 0.5, 0.3667, 0.5, 0.3667, 0.5, 0.3833, 0.5, 0.8167, 0.5, 0.8, 0.5, 0.8, 0.5, 0.8167, 0.5, 0.2333, 0.5, 0.2167, 0.5, 0.2167, 0.5, 0.2333, 0.5, 0.6667, 0.5, 0.65, 0.5, 0.65, 0.5, 0.6667, 0.5, 0.08333, 0.5, 0.06667, 0.5, 0.06667, 0.5, 0.08333, 0.5, 0.5167, 0.5, 0.5, 0.5, 0.5, 0.5, 0.5167, 0.5, 0.95, 0.5, 0.9333, 0.5, 0.9333, 0.5, 0.95, 0.5, 0.3667, 0.5, 0.35, 0.5, 0.35, 0.5, 0.3667, 0.5, 0.8, 0.5, 0.7833, 0.5, 0.7833, 0.5, 0.8, 0.5, 0.2167, 0.5, 0.2, 0.5, 0.2, 0.5, 0.2167, 0.5, 0.65, 0.5, 0.6333, 0.5, 0.6333, 0.5, 0.65, 0.5, 0.06667, 0.5, 0.05, 0.5, 0.05, 0.5, 0.06667, 0.5, 0.01667, 0.5238, 0.01667, 0.975, 2.794e-07, 0.975, 2.794e-07, 0.5238, 0.03333, 0.5238, 0.03333, 0.975, 0.01667, 0.975, 0.01667, 0.5238, 0.05, 0.5238, 0.05, 0.975, 0.03333, 0.975, 0.03333, 0.5238, 0.06667, 0.5238, 0.06667, 0.975, 0.05, 0.975, 0.05, 0.5238, 0.08333, 0.5238, 0.08333, 0.975, 0.06667, 0.975, 0.06667, 0.5238, 0.1, 0.5238, 0.1, 0.975, 0.08333, 0.975, 0.08333, 0.5238, 0.1167, 0.5238, 0.1167, 0.975, 0.1, 0.975, 0.1, 0.5238, 0.1333, 0.5238, 0.1333, 0.975, 0.1167, 0.975, 0.1167, 0.5238, 0.15, 0.5238, 0.15, 0.975, 0.1333, 0.975, 0.1333, 0.5238, 0.1667, 0.5238, 0.1667, 0.975, 0.15, 0.975, 0.15, 0.5238, 0.1833, 0.5238, 0.1833, 0.975, 0.1667, 0.975, 0.1667, 0.5238, 0.2, 0.5238, 0.2, 0.975, 0.1833, 0.975, 0.1833, 0.5238, 0.2167, 0.5238, 0.2167, 0.975, 0.2, 0.975, 0.2, 0.5238, 0.2333, 0.5238, 0.2333, 0.975, 0.2167, 0.975, 0.2167, 0.5238, 0.25, 0.5238, 0.25, 0.975, 0.2333, 0.975, 0.2333, 0.5238, 0.2667, 0.5238, 0.2667, 0.975, 0.25, 0.975, 0.25, 0.5238, 0.2833, 0.5238, 0.2833, 0.975, 0.2667, 0.975, 0.2667, 0.5238, 0.3, 0.5238, 0.3, 0.975, 0.2833, 0.975, 0.2833, 0.5238, 0.3167, 0.5238, 0.3167, 0.975, 0.3, 0.975, 0.3, 0.5238, 0.3333, 0.5238, 0.3333, 0.975, 0.3167, 0.975, 0.3167, 0.5238, 0.35, 0.5238, 0.35, 0.975, 0.3333, 0.975, 0.3333, 0.5238, 0.3667, 0.5238, 0.3667, 0.975, 0.35, 0.975, 0.35, 0.5238, 0.3833, 0.5238, 0.3833, 0.975, 0.3667, 0.975, 0.3667, 0.5238, 0.4, 0.5238, 0.4, 0.975, 0.3833, 0.975, 0.3833, 0.5238, 0.4167, 0.5238, 0.4167, 0.975, 0.4, 0.975, 0.4, 0.5238, 0.4333, 0.5238, 0.4333, 0.975, 0.4167, 0.975, 0.4167, 0.5238, 0.45, 0.5238, 0.45, 0.975, 0.4333, 0.975, 0.4333, 0.5238, 0.4667, 0.5238, 0.4667, 0.975, 0.45, 0.975, 0.45, 0.5238, 0.4833, 0.5238, 0.4833, 0.975, 0.4667, 0.975, 0.4667, 0.5238, 0.5, 0.5238, 0.5, 0.975, 0.4833, 0.975, 0.4833, 0.5238, 0.5167, 0.5238, 0.5167, 0.975, 0.5, 0.975, 0.5, 0.5238, 0.5333, 0.5238, 0.5333, 0.975, 0.5167, 0.975, 0.5167, 0.5238, 0.55, 0.5238, 0.55, 0.975, 0.5333, 0.975, 0.5333, 0.5238, 0.5667, 0.5238, 0.5667, 0.975, 0.55, 0.975, 0.55, 0.5238, 0.5833, 0.5238, 0.5833, 0.975, 0.5667, 0.975, 0.5667, 0.5238, 0.6, 0.5238, 0.6, 0.975, 0.5833, 0.975, 0.5833, 0.5238, 0.6167, 0.5238, 0.6167, 0.975, 0.6, 0.975, 0.6, 0.5238, 0.6333, 0.5238, 0.6333, 0.975, 0.6167, 0.975, 0.6167, 0.5238, 0.65, 0.5238, 0.65, 0.975, 0.6333, 0.975, 0.6333, 0.5238, 0.6667, 0.5238, 0.6667, 0.975, 0.65, 0.975, 0.65, 0.5238, 0.6833, 0.5238, 0.6833, 0.975, 0.6667, 0.975, 0.6667, 0.5238, 0.7, 0.5238, 0.7, 0.975, 0.6833, 0.975, 0.6833, 0.5238, 0.7167, 0.5238, 0.7167, 0.975, 0.7, 0.975, 0.7, 0.5238, 0.7333, 0.5238, 0.7333, 0.975, 0.7167, 0.975, 0.7167, 0.5238, 0.75, 0.5238, 0.75, 0.975, 0.7333, 0.975, 0.7333, 0.5238, 0.7667, 0.5238, 0.7667, 0.975, 0.75, 0.975, 0.75, 0.5238, 0.7833, 0.5238, 0.7833, 0.975, 0.7667, 0.975, 0.7667, 0.5238, 0.8, 0.5238, 0.8, 0.975, 0.7833, 0.975, 0.7833, 0.5238, 0.8167, 0.5238, 0.8167, 0.975, 0.8, 0.975, 0.8, 0.5238, 0.8333, 0.5238, 0.8333, 0.975, 0.8167, 0.975, 0.8167, 0.5238, 0.85, 0.5238, 0.85, 0.975, 0.8333, 0.975, 0.8333, 0.5238, 0.8667, 0.5238, 0.8667, 0.975, 0.85, 0.975, 0.85, 0.5238, 0.8833, 0.5238, 0.8833, 0.975, 0.8667, 0.975, 0.8667, 0.5238, 0.9, 0.5238, 0.9, 0.975, 0.8833, 0.975, 0.8833, 0.5238, 0.9167, 0.5238, 0.9167, 0.975, 0.9, 0.975, 0.9, 0.5238, 0.9333, 0.5238, 0.9333, 0.975, 0.9167, 0.975, 0.9167, 0.5238, 0.95, 0.5238, 0.95, 0.975, 0.9333, 0.975, 0.9333, 0.5238, 0.9667, 0.5238, 0.9667, 0.975, 0.95, 0.975, 0.95, 0.5238, 0.9833, 0.5238, 0.9833, 0.975, 0.9667, 0.975, 0.9667, 0.5238, 1.0, 0.5238, 1.0, 0.975, 0.9833, 0.975, 0.9833, 0.5238, 1.0, 0.5, 1.0, 0.5238, 0.9833, 0.5238, 0.9833, 0.5, 0.9833, 0.5, 0.9833, 0.5238, 0.9667, 0.5238, 0.9667, 0.5, 0.9667, 0.5, 0.9667, 0.5238, 0.95, 0.5238, 0.95, 0.5, 0.95, 0.5, 0.95, 0.5238, 0.9333, 0.5238, 0.9333, 0.5, 0.9333, 0.5, 0.9333, 0.5238, 0.9167, 0.5238, 0.9167, 0.5, 0.9167, 0.5, 0.9167, 0.5238, 0.9, 0.5238, 0.9, 0.5, 0.9, 0.5, 0.9, 0.5238, 0.8833, 0.5238, 0.8833, 0.5, 0.8833, 0.5, 0.8833, 0.5238, 0.8667, 0.5238, 0.8667, 0.5, 0.8667, 0.5, 0.8667, 0.5238, 0.85, 0.5238, 0.85, 0.5, 0.85, 0.5, 0.85, 0.5238, 0.8333, 0.5238, 0.8333, 0.5, 0.8333, 0.5, 0.8333, 0.5238, 0.8167, 0.5238, 0.8167, 0.5, 0.8167, 0.5, 0.8167, 0.5238, 0.8, 0.5238, 0.8, 0.5, 0.8, 0.5, 0.8, 0.5238, 0.7833, 0.5238, 0.7833, 0.5, 0.7833, 0.5, 0.7833, 0.5238, 0.7667, 0.5238, 0.7667, 0.5, 0.7667, 0.5, 0.7667, 0.5238, 0.75, 0.5238, 0.75, 0.5, 0.75, 0.5, 0.75, 0.5238, 0.7333, 0.5238, 0.7333, 0.5, 0.7333, 0.5, 0.7333, 0.5238, 0.7167, 0.5238, 0.7167, 0.5, 0.7167, 0.5, 0.7167, 0.5238, 0.7, 0.5238, 0.7, 0.5, 0.7, 0.5, 0.7, 0.5238, 0.6833, 0.5238, 0.6833, 0.5, 0.6833, 0.5, 0.6833, 0.5238, 0.6667, 0.5238, 0.6667, 0.5, 0.6667, 0.5, 0.6667, 0.5238, 0.65, 0.5238, 0.65, 0.5, 0.65, 0.5, 0.65, 0.5238, 0.6333, 0.5238, 0.6333, 0.5, 0.6333, 0.5, 0.6333, 0.5238, 0.6167, 0.5238, 0.6167, 0.5, 0.6167, 0.5, 0.6167, 0.5238, 0.6, 0.5238, 0.6, 0.5, 0.6, 0.5, 0.6, 0.5238, 0.5833, 0.5238, 0.5833, 0.5, 0.5833, 0.5, 0.5833, 0.5238, 0.5667, 0.5238, 0.5667, 0.5, 0.5667, 0.5, 0.5667, 0.5238, 0.55, 0.5238, 0.55, 0.5, 0.55, 0.5, 0.55, 0.5238, 0.5333, 0.5238, 0.5333, 0.5, 0.5333, 0.5, 0.5333, 0.5238, 0.5167, 0.5238, 0.5167, 0.5, 0.5167, 0.5, 0.5167, 0.5238, 0.5, 0.5238, 0.5, 0.5, 0.5, 0.5, 0.5, 0.5238, 0.4833, 0.5238, 0.4833, 0.5, 0.4833, 0.5, 0.4833, 0.5238, 0.4667, 0.5238, 0.4667, 0.5, 0.4667, 0.5, 0.4667, 0.5238, 0.45, 0.5238, 0.45, 0.5, 0.45, 0.5, 0.45, 0.5238, 0.4333, 0.5238, 0.4333, 0.5, 0.4333, 0.5, 0.4333, 0.5238, 0.4167, 0.5238, 0.4167, 0.5, 0.4167, 0.5, 0.4167, 0.5238, 0.4, 0.5238, 0.4, 0.5, 0.4, 0.5, 0.4, 0.5238, 0.3833, 0.5238, 0.3833, 0.5, 0.3833, 0.5, 0.3833, 0.5238, 0.3667, 0.5238, 0.3667, 0.5, 0.3667, 0.5, 0.3667, 0.5238, 0.35, 0.5238, 0.35, 0.5, 0.35, 0.5, 0.35, 0.5238, 0.3333, 0.5238, 0.3333, 0.5, 0.3333, 0.5, 0.3333, 0.5238, 0.3167, 0.5238, 0.3167, 0.5, 0.3167, 0.5, 0.3167, 0.5238, 0.3, 0.5238, 0.3, 0.5, 0.3, 0.5, 0.3, 0.5238, 0.2833, 0.5238, 0.2833, 0.5, 0.2833, 0.5, 0.2833, 0.5238, 0.2667, 0.5238, 0.2667, 0.5, 0.2667, 0.5, 0.2667, 0.5238, 0.25, 0.5238, 0.25, 0.5, 0.25, 0.5, 0.25, 0.5238, 0.2333, 0.5238, 0.2333, 0.5, 0.2333, 0.5, 0.2333, 0.5238, 0.2167, 0.5238, 0.2167, 0.5, 0.2167, 0.5, 0.2167, 0.5238, 0.2, 0.5238, 0.2, 0.5, 0.2, 0.5, 0.2, 0.5238, 0.1833, 0.5238, 0.1833, 0.5, 0.1833, 0.5, 0.1833, 0.5238, 0.1667, 0.5238, 0.1667, 0.5, 0.1667, 0.5, 0.1667, 0.5238, 0.15, 0.5238, 0.15, 0.5, 0.15, 0.5, 0.15, 0.5238, 0.1333, 0.5238, 0.1333, 0.5, 0.1333, 0.5, 0.1333, 0.5238, 0.1167, 0.5238, 0.1167, 0.5, 0.1167, 0.5, 0.1167, 0.5238, 0.1, 0.5238, 0.1, 0.5, 0.1, 0.5, 0.1, 0.5238, 0.08333, 0.5238, 0.08333, 0.5, 0.08333, 0.5, 0.08333, 0.5238, 0.06667, 0.5238, 0.06667, 0.5, 0.06667, 0.5, 0.06667, 0.5238, 0.05, 0.5238, 0.05, 0.5, 0.05, 0.5, 0.05, 0.5238, 0.03333, 0.5238, 0.03333, 0.5, 0.03333, 0.5, 0.03333, 0.5238, 0.01667, 0.5238, 0.01667, 0.5, 0.01667, 0.5, 0.01667, 0.5238, 2.794e-07, 0.5238, 2.794e-07, 0.5])
me_cylinder.materials.append(mat_module_material)
me_cylinder.update()

# ---- objects
ob_cylinder = bpy.data.objects.new('Cylinder', me_cylinder)

# ---- transforms, parenting, visibility, modifiers, constraints
ob_cylinder.location = (0.0, 0.0, 0.0)

# ---- collection membership
col_collection.objects.link(ob_cylinder)

# ---- scene / render settings (as saved in the file)
scene.frame_start = 1; scene.frame_end = 250; scene.frame_set(1)
scene.render.engine = 'BLENDER_EEVEE_NEXT'
bpy.context.view_layer.update()

# ---- added for rendering (the .blend has no active camera and no usable light): camera, sun
cam_auto = bpy.data.cameras.new('AutoCamera')
cam_auto.lens = 50.0
cam_auto.sensor_width = 36.0
cam_auto.clip_end = 1000.0
ob_auto_camera = bpy.data.objects.new('AutoCamera', cam_auto)
scene.collection.objects.link(ob_auto_camera)
ob_auto_camera.location = (3.5546, -4.26552, 2.84368)
ob_auto_camera.rotation_euler = (1.09748, -7.21219e-08, 0.694738)
scene.camera = ob_auto_camera
light_auto_sun = bpy.data.lights.new('AutoSun', 'SUN')
light_auto_sun.energy = 3.0
light_auto_sun.angle = 0.0523599
ob_auto_sun = bpy.data.objects.new('AutoSun', light_auto_sun)
scene.collection.objects.link(ob_auto_sun)
ob_auto_sun.rotation_euler = (0.872665, 0.174533, 0.523599)
bpy.context.view_layer.update()
